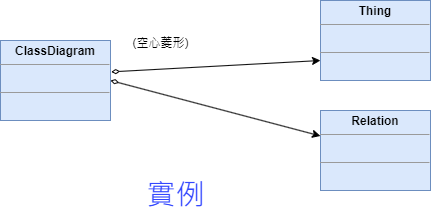

The diagram above was exported from draw.io. Its source (the exported page's mxGraphModel, read from the mxfile embedded in the PNG):
<mxGraphModel dx="1434" dy="750" grid="1" gridSize="10" guides="1" tooltips="1" connect="1" arrows="1" fold="1" page="1" pageScale="1" pageWidth="827" pageHeight="1169" math="0" shadow="0">
  <root>
    <mxCell id="WIyWlLk6GJQsqaUBKTNV-0" />
    <mxCell id="WIyWlLk6GJQsqaUBKTNV-1" parent="WIyWlLk6GJQsqaUBKTNV-0" />
    <mxCell id="QdLIedKiF2Z4h_buhTNF-41" value="&lt;p style=&quot;margin:0px;margin-top:4px;text-align:center;&quot;&gt;&lt;b&gt;Relation&lt;/b&gt;&lt;/p&gt;&lt;hr size=&quot;1&quot;&gt;&lt;p style=&quot;margin:0px;margin-left:4px;&quot;&gt;&lt;br&gt;&lt;/p&gt;&lt;hr size=&quot;1&quot;&gt;&lt;p style=&quot;margin:0px;margin-left:4px;&quot;&gt;&lt;br&gt;&lt;/p&gt;" style="verticalAlign=top;align=left;overflow=fill;fontSize=12;fontFamily=Helvetica;html=1;whiteSpace=wrap;fillColor=#dae8fc;strokeColor=#6c8ebf;" parent="WIyWlLk6GJQsqaUBKTNV-1" vertex="1">
      <mxGeometry x="470" y="200" width="110" height="80" as="geometry" />
    </mxCell>
    <mxCell id="QdLIedKiF2Z4h_buhTNF-79" value="&lt;p style=&quot;margin:0px;margin-top:4px;text-align:center;&quot;&gt;&lt;b&gt;ClassDiagram&lt;/b&gt;&lt;/p&gt;&lt;hr size=&quot;1&quot;&gt;&lt;p style=&quot;margin:0px;margin-left:4px;&quot;&gt;&lt;br&gt;&lt;/p&gt;&lt;hr size=&quot;1&quot;&gt;&lt;p style=&quot;margin:0px;margin-left:4px;&quot;&gt;&lt;br&gt;&lt;/p&gt;" style="verticalAlign=top;align=left;overflow=fill;fontSize=12;fontFamily=Helvetica;html=1;whiteSpace=wrap;fillColor=#dae8fc;strokeColor=#6c8ebf;" parent="WIyWlLk6GJQsqaUBKTNV-1" vertex="1">
      <mxGeometry x="150" y="130" width="110" height="80" as="geometry" />
    </mxCell>
    <mxCell id="QdLIedKiF2Z4h_buhTNF-96" value="&lt;p style=&quot;margin:0px;margin-top:4px;text-align:center;&quot;&gt;&lt;b&gt;Thing&lt;/b&gt;&lt;/p&gt;&lt;hr size=&quot;1&quot;&gt;&lt;p style=&quot;margin:0px;margin-left:4px;&quot;&gt;&lt;br&gt;&lt;/p&gt;&lt;hr size=&quot;1&quot;&gt;&lt;p style=&quot;margin:0px;margin-left:4px;&quot;&gt;&lt;br&gt;&lt;/p&gt;" style="verticalAlign=top;align=left;overflow=fill;fontSize=12;fontFamily=Helvetica;html=1;whiteSpace=wrap;fillColor=#dae8fc;strokeColor=#6c8ebf;" parent="WIyWlLk6GJQsqaUBKTNV-1" vertex="1">
      <mxGeometry x="470" y="90" width="110" height="80" as="geometry" />
    </mxCell>
    <mxCell id="QdLIedKiF2Z4h_buhTNF-107" value="" style="endArrow=classic;html=1;rounded=0;entryX=0;entryY=0.75;entryDx=0;entryDy=0;startArrow=diamondThin;startFill=0;exitX=1.007;exitY=0.392;exitDx=0;exitDy=0;exitPerimeter=0;" parent="WIyWlLk6GJQsqaUBKTNV-1" source="QdLIedKiF2Z4h_buhTNF-79" target="QdLIedKiF2Z4h_buhTNF-96" edge="1">
      <mxGeometry width="50" height="50" relative="1" as="geometry">
        <mxPoint x="270" y="160" as="sourcePoint" />
        <mxPoint x="440" y="180" as="targetPoint" />
      </mxGeometry>
    </mxCell>
    <mxCell id="QdLIedKiF2Z4h_buhTNF-108" value="" style="endArrow=classic;html=1;rounded=0;exitX=1;exitY=0.5;exitDx=0;exitDy=0;startArrow=diamondThin;startFill=0;" parent="WIyWlLk6GJQsqaUBKTNV-1" source="QdLIedKiF2Z4h_buhTNF-79" target="QdLIedKiF2Z4h_buhTNF-41" edge="1">
      <mxGeometry width="50" height="50" relative="1" as="geometry">
        <mxPoint x="272" y="171" as="sourcePoint" />
        <mxPoint x="480" y="160" as="targetPoint" />
      </mxGeometry>
    </mxCell>
    <mxCell id="QdLIedKiF2Z4h_buhTNF-109" value="(空心菱形)" style="text;html=1;align=center;verticalAlign=middle;resizable=0;points=[];autosize=1;strokeColor=none;fillColor=none;" parent="WIyWlLk6GJQsqaUBKTNV-1" vertex="1">
      <mxGeometry x="270" y="118" width="80" height="30" as="geometry" />
    </mxCell>
    <mxCell id="QdLIedKiF2Z4h_buhTNF-111" value="&lt;font style=&quot;font-size: 29px;&quot;&gt;實例&lt;/font&gt;" style="text;html=1;align=center;verticalAlign=middle;resizable=0;points=[];autosize=1;strokeColor=none;fillColor=none;fontColor=#3347FF;" parent="WIyWlLk6GJQsqaUBKTNV-1" vertex="1">
      <mxGeometry x="285" y="260" width="80" height="50" as="geometry" />
    </mxCell>
  </root>
</mxGraphModel>